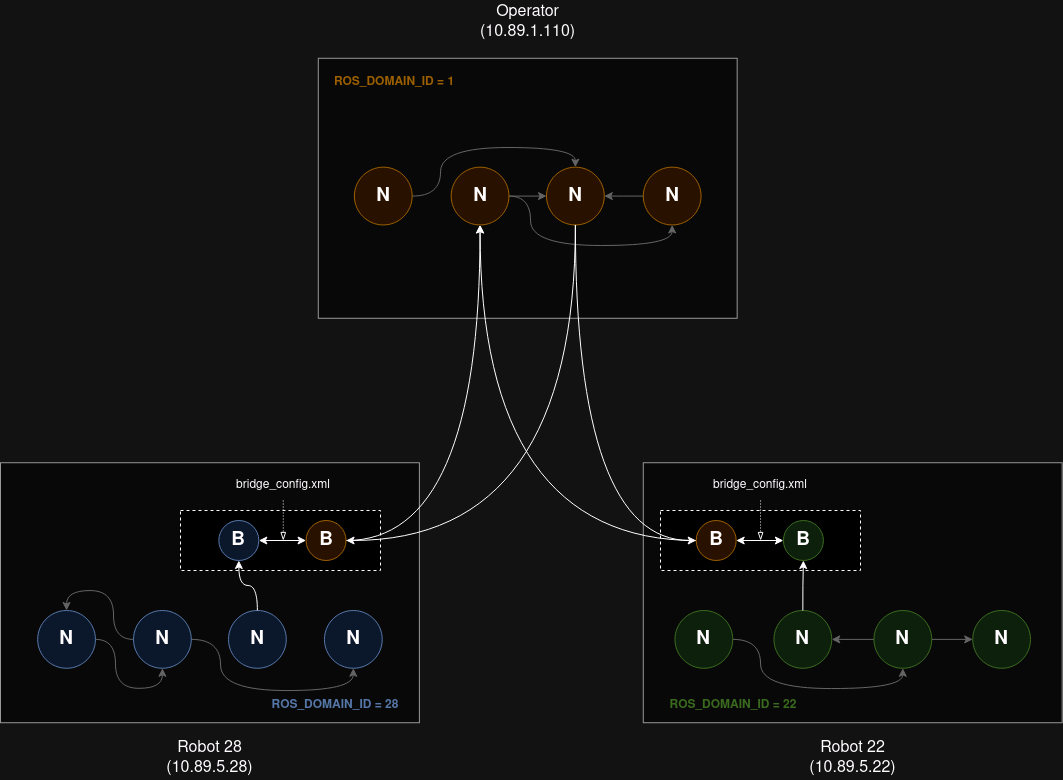

The diagram above was exported from draw.io. Its source (the exported page's mxGraphModel, read from the mxfile embedded in the PNG):
<mxGraphModel dx="1687" dy="967" grid="1" gridSize="10" guides="1" tooltips="1" connect="1" arrows="1" fold="1" page="1" pageScale="1" pageWidth="1169" pageHeight="827" math="0" shadow="0">
  <root>
    <mxCell id="0" />
    <mxCell id="1" parent="0" />
    <mxCell id="9MOkA8Sun5KlJj8Vl2tx-1" value="" style="rounded=0;whiteSpace=wrap;html=1;fillColor=#f5f5f5;fontColor=#333333;strokeColor=#666666;" vertex="1" parent="1">
      <mxGeometry x="377.7787755102041" y="67.77777777777777" width="418.8902040816327" height="260" as="geometry" />
    </mxCell>
    <mxCell id="9MOkA8Sun5KlJj8Vl2tx-2" value="" style="rounded=0;whiteSpace=wrap;html=1;fillColor=#f5f5f5;fontColor=#333333;strokeColor=#666666;" vertex="1" parent="1">
      <mxGeometry x="60" y="472.22222222222223" width="418.8902040816327" height="260" as="geometry" />
    </mxCell>
    <mxCell id="9MOkA8Sun5KlJj8Vl2tx-4" value="Robot 28 (10.89.5.28)" style="text;html=1;align=center;verticalAlign=middle;whiteSpace=wrap;rounded=0;fontSize=16;" vertex="1" parent="1">
      <mxGeometry x="226.11163265306124" y="746.6666666666666" width="86.66693877551022" height="43.333333333333336" as="geometry" />
    </mxCell>
    <mxCell id="9MOkA8Sun5KlJj8Vl2tx-5" value="&lt;div style=&quot;font-size: 16px;&quot;&gt;Operator&lt;/div&gt;&lt;div style=&quot;font-size: 16px;&quot;&gt;(10.89.1.110)&lt;br style=&quot;font-size: 16px;&quot;&gt;&lt;/div&gt;" style="text;html=1;align=center;verticalAlign=middle;whiteSpace=wrap;rounded=0;fontSize=16;" vertex="1" parent="1">
      <mxGeometry x="543.8904081632654" y="10" width="86.66693877551022" height="43.333333333333336" as="geometry" />
    </mxCell>
    <mxCell id="9MOkA8Sun5KlJj8Vl2tx-63" style="edgeStyle=orthogonalEdgeStyle;rounded=0;orthogonalLoop=1;jettySize=auto;html=1;entryX=0.5;entryY=0;entryDx=0;entryDy=0;curved=1;strokeColor=#999999;" edge="1" parent="1" source="9MOkA8Sun5KlJj8Vl2tx-6" target="9MOkA8Sun5KlJj8Vl2tx-8">
      <mxGeometry relative="1" as="geometry">
        <Array as="points">
          <mxPoint x="500" y="206" />
          <mxPoint x="500" y="157" />
          <mxPoint x="635" y="157" />
        </Array>
      </mxGeometry>
    </mxCell>
    <mxCell id="9MOkA8Sun5KlJj8Vl2tx-6" value="N" style="ellipse;whiteSpace=wrap;html=1;aspect=fixed;fillColor=#ffe6cc;strokeColor=#d79b00;fontStyle=1;fontSize=19;" vertex="1" parent="1">
      <mxGeometry x="413.89000000000004" y="176.66666666666669" width="57.77777777777778" height="57.77777777777778" as="geometry" />
    </mxCell>
    <mxCell id="9MOkA8Sun5KlJj8Vl2tx-64" style="edgeStyle=orthogonalEdgeStyle;rounded=0;orthogonalLoop=1;jettySize=auto;html=1;entryX=0;entryY=0.5;entryDx=0;entryDy=0;strokeColor=#999999;" edge="1" parent="1" source="9MOkA8Sun5KlJj8Vl2tx-7" target="9MOkA8Sun5KlJj8Vl2tx-8">
      <mxGeometry relative="1" as="geometry" />
    </mxCell>
    <mxCell id="9MOkA8Sun5KlJj8Vl2tx-66" style="edgeStyle=orthogonalEdgeStyle;rounded=0;orthogonalLoop=1;jettySize=auto;html=1;entryX=0.5;entryY=1;entryDx=0;entryDy=0;curved=1;strokeColor=#999999;" edge="1" parent="1" source="9MOkA8Sun5KlJj8Vl2tx-7" target="9MOkA8Sun5KlJj8Vl2tx-9">
      <mxGeometry relative="1" as="geometry">
        <Array as="points">
          <mxPoint x="590" y="206" />
          <mxPoint x="590" y="255" />
          <mxPoint x="732" y="255" />
        </Array>
      </mxGeometry>
    </mxCell>
    <mxCell id="9MOkA8Sun5KlJj8Vl2tx-7" value="N" style="ellipse;whiteSpace=wrap;html=1;aspect=fixed;fillColor=#ffe6cc;strokeColor=#d79b00;fontStyle=1;fontSize=19;" vertex="1" parent="1">
      <mxGeometry x="510.6680816326531" y="176.66666666666669" width="57.77777777777778" height="57.77777777777778" as="geometry" />
    </mxCell>
    <mxCell id="9MOkA8Sun5KlJj8Vl2tx-8" value="N" style="ellipse;whiteSpace=wrap;html=1;aspect=fixed;fillColor=#ffe6cc;strokeColor=#d79b00;fontStyle=1;fontSize=19;" vertex="1" parent="1">
      <mxGeometry x="606.0017142857143" y="176.66666666666669" width="57.77777777777778" height="57.77777777777778" as="geometry" />
    </mxCell>
    <mxCell id="9MOkA8Sun5KlJj8Vl2tx-65" style="edgeStyle=orthogonalEdgeStyle;rounded=0;orthogonalLoop=1;jettySize=auto;html=1;entryX=1;entryY=0.5;entryDx=0;entryDy=0;strokeColor=#999999;" edge="1" parent="1" source="9MOkA8Sun5KlJj8Vl2tx-9" target="9MOkA8Sun5KlJj8Vl2tx-8">
      <mxGeometry relative="1" as="geometry" />
    </mxCell>
    <mxCell id="9MOkA8Sun5KlJj8Vl2tx-9" value="N" style="ellipse;whiteSpace=wrap;html=1;aspect=fixed;fillColor=#ffe6cc;strokeColor=#d79b00;fontStyle=1;fontSize=19;" vertex="1" parent="1">
      <mxGeometry x="702.7797959183674" y="176.66666666666669" width="57.77777777777778" height="57.77777777777778" as="geometry" />
    </mxCell>
    <mxCell id="9MOkA8Sun5KlJj8Vl2tx-58" style="edgeStyle=orthogonalEdgeStyle;rounded=0;orthogonalLoop=1;jettySize=auto;html=1;entryX=0.5;entryY=1;entryDx=0;entryDy=0;curved=1;strokeColor=#999999;" edge="1" parent="1" source="9MOkA8Sun5KlJj8Vl2tx-11" target="9MOkA8Sun5KlJj8Vl2tx-12">
      <mxGeometry relative="1" as="geometry" />
    </mxCell>
    <mxCell id="9MOkA8Sun5KlJj8Vl2tx-11" value="N" style="ellipse;whiteSpace=wrap;html=1;aspect=fixed;fillColor=#dae8fc;strokeColor=#6c8ebf;fontStyle=1;fontSize=19;" vertex="1" parent="1">
      <mxGeometry x="97.17122448979592" y="620.0055555555556" width="57.77777777777778" height="57.77777777777778" as="geometry" />
    </mxCell>
    <mxCell id="9MOkA8Sun5KlJj8Vl2tx-59" style="edgeStyle=orthogonalEdgeStyle;rounded=0;orthogonalLoop=1;jettySize=auto;html=1;entryX=0.5;entryY=0;entryDx=0;entryDy=0;curved=1;strokeColor=#999999;" edge="1" parent="1" source="9MOkA8Sun5KlJj8Vl2tx-12" target="9MOkA8Sun5KlJj8Vl2tx-11">
      <mxGeometry relative="1" as="geometry" />
    </mxCell>
    <mxCell id="9MOkA8Sun5KlJj8Vl2tx-60" style="edgeStyle=orthogonalEdgeStyle;rounded=0;orthogonalLoop=1;jettySize=auto;html=1;entryX=0.5;entryY=1;entryDx=0;entryDy=0;curved=1;strokeColor=#999999;" edge="1" parent="1" source="9MOkA8Sun5KlJj8Vl2tx-12" target="9MOkA8Sun5KlJj8Vl2tx-14">
      <mxGeometry relative="1" as="geometry">
        <Array as="points">
          <mxPoint x="280" y="649" />
          <mxPoint x="280" y="700" />
          <mxPoint x="413" y="700" />
        </Array>
      </mxGeometry>
    </mxCell>
    <mxCell id="9MOkA8Sun5KlJj8Vl2tx-12" value="N" style="ellipse;whiteSpace=wrap;html=1;aspect=fixed;fillColor=#dae8fc;strokeColor=#6c8ebf;fontStyle=1;fontSize=19;" vertex="1" parent="1">
      <mxGeometry x="193" y="620.0055555555556" width="57.77777777777778" height="57.77777777777778" as="geometry" />
    </mxCell>
    <mxCell id="9MOkA8Sun5KlJj8Vl2tx-13" value="N" style="ellipse;whiteSpace=wrap;html=1;aspect=fixed;fillColor=#dae8fc;strokeColor=#6c8ebf;gradientDirection=west;fontStyle=1;fontSize=19;" vertex="1" parent="1">
      <mxGeometry x="288" y="620.0011111111111" width="57.77777777777778" height="57.77777777777778" as="geometry" />
    </mxCell>
    <mxCell id="9MOkA8Sun5KlJj8Vl2tx-14" value="N" style="ellipse;whiteSpace=wrap;html=1;aspect=fixed;fillColor=#dae8fc;strokeColor=#6c8ebf;gradientDirection=west;fontSize=19;fontStyle=1" vertex="1" parent="1">
      <mxGeometry x="383.9510204081633" y="620.0011111111111" width="57.77777777777778" height="57.77777777777778" as="geometry" />
    </mxCell>
    <mxCell id="9MOkA8Sun5KlJj8Vl2tx-20" value="" style="rounded=0;whiteSpace=wrap;html=1;fillColor=#f5f5f5;fontColor=#333333;strokeColor=#666666;" vertex="1" parent="1">
      <mxGeometry x="702.7797959183674" y="472.22222222222223" width="418.8902040816327" height="260" as="geometry" />
    </mxCell>
    <mxCell id="9MOkA8Sun5KlJj8Vl2tx-21" value="Robot 22 (10.89.5.22)" style="text;html=1;align=center;verticalAlign=middle;whiteSpace=wrap;rounded=0;fontSize=16;" vertex="1" parent="1">
      <mxGeometry x="868.8914285714287" y="746.6666666666666" width="86.66693877551022" height="43.333333333333336" as="geometry" />
    </mxCell>
    <mxCell id="9MOkA8Sun5KlJj8Vl2tx-73" style="edgeStyle=orthogonalEdgeStyle;rounded=0;orthogonalLoop=1;jettySize=auto;html=1;entryX=0.5;entryY=1;entryDx=0;entryDy=0;curved=1;strokeColor=#999999;" edge="1" parent="1" source="9MOkA8Sun5KlJj8Vl2tx-22" target="9MOkA8Sun5KlJj8Vl2tx-24">
      <mxGeometry relative="1" as="geometry">
        <Array as="points">
          <mxPoint x="820" y="649" />
          <mxPoint x="820" y="698" />
          <mxPoint x="962" y="698" />
        </Array>
      </mxGeometry>
    </mxCell>
    <mxCell id="9MOkA8Sun5KlJj8Vl2tx-22" value="N" style="ellipse;whiteSpace=wrap;html=1;aspect=fixed;fillColor=#d5e8d4;strokeColor=#82b366;gradientDirection=east;fontStyle=1;fontSize=19;" vertex="1" parent="1">
      <mxGeometry x="734.4510204081635" y="620.0011111111111" width="57.77777777777778" height="57.77777777777778" as="geometry" />
    </mxCell>
    <mxCell id="9MOkA8Sun5KlJj8Vl2tx-23" value="N" style="ellipse;whiteSpace=wrap;html=1;aspect=fixed;fillColor=#d5e8d4;strokeColor=#82b366;gradientDirection=east;fontStyle=1;fontSize=19;" vertex="1" parent="1">
      <mxGeometry x="833.45" y="620.0011111111111" width="57.77777777777778" height="57.77777777777778" as="geometry" />
    </mxCell>
    <mxCell id="9MOkA8Sun5KlJj8Vl2tx-74" style="edgeStyle=orthogonalEdgeStyle;rounded=0;orthogonalLoop=1;jettySize=auto;html=1;strokeColor=#999999;" edge="1" parent="1" source="9MOkA8Sun5KlJj8Vl2tx-24" target="9MOkA8Sun5KlJj8Vl2tx-25">
      <mxGeometry relative="1" as="geometry" />
    </mxCell>
    <mxCell id="9MOkA8Sun5KlJj8Vl2tx-75" style="edgeStyle=orthogonalEdgeStyle;rounded=0;orthogonalLoop=1;jettySize=auto;html=1;entryX=1;entryY=0.5;entryDx=0;entryDy=0;strokeColor=#999999;" edge="1" parent="1" source="9MOkA8Sun5KlJj8Vl2tx-24" target="9MOkA8Sun5KlJj8Vl2tx-23">
      <mxGeometry relative="1" as="geometry" />
    </mxCell>
    <mxCell id="9MOkA8Sun5KlJj8Vl2tx-24" value="N" style="ellipse;whiteSpace=wrap;html=1;aspect=fixed;fillColor=#d5e8d4;strokeColor=#82b366;fontStyle=1;fontSize=19;" vertex="1" parent="1">
      <mxGeometry x="933.45" y="620.0055555555556" width="57.77777777777778" height="57.77777777777778" as="geometry" />
    </mxCell>
    <mxCell id="9MOkA8Sun5KlJj8Vl2tx-25" value="N" style="ellipse;whiteSpace=wrap;html=1;aspect=fixed;fillColor=#d5e8d4;strokeColor=#82b366;fontStyle=1;fontSize=19;" vertex="1" parent="1">
      <mxGeometry x="1032.2308163265309" y="620.0055555555556" width="57.77777777777778" height="57.77777777777778" as="geometry" />
    </mxCell>
    <mxCell id="9MOkA8Sun5KlJj8Vl2tx-49" value="ROS_DOMAIN_ID = 1" style="text;html=1;align=center;verticalAlign=middle;whiteSpace=wrap;rounded=0;fontStyle=1;fontColor=#D79B00;" vertex="1" parent="1">
      <mxGeometry x="377.78" y="77" width="152.22" height="30" as="geometry" />
    </mxCell>
    <mxCell id="9MOkA8Sun5KlJj8Vl2tx-50" value="ROS_DOMAIN_ID = 28" style="text;html=1;align=center;verticalAlign=middle;whiteSpace=wrap;rounded=0;fontStyle=1;fontColor=#6C8EBF;" vertex="1" parent="1">
      <mxGeometry x="319.45" y="700" width="152.22" height="30" as="geometry" />
    </mxCell>
    <mxCell id="9MOkA8Sun5KlJj8Vl2tx-51" value="&lt;div&gt;ROS_DOMAIN_ID = 22&lt;/div&gt;" style="text;html=1;align=center;verticalAlign=middle;whiteSpace=wrap;rounded=0;fontStyle=1;fontColor=#82B366;" vertex="1" parent="1">
      <mxGeometry x="716.6700000000001" y="700" width="152.22" height="30" as="geometry" />
    </mxCell>
    <mxCell id="9MOkA8Sun5KlJj8Vl2tx-54" value="" style="rounded=0;whiteSpace=wrap;html=1;dashed=1;" vertex="1" parent="1">
      <mxGeometry x="240" y="520" width="200" height="60" as="geometry" />
    </mxCell>
    <mxCell id="9MOkA8Sun5KlJj8Vl2tx-62" style="rounded=0;orthogonalLoop=1;jettySize=auto;html=1;entryX=0.5;entryY=1;entryDx=0;entryDy=0;edgeStyle=orthogonalEdgeStyle;curved=1;" edge="1" parent="1" source="9MOkA8Sun5KlJj8Vl2tx-52" target="9MOkA8Sun5KlJj8Vl2tx-7">
      <mxGeometry relative="1" as="geometry" />
    </mxCell>
    <mxCell id="9MOkA8Sun5KlJj8Vl2tx-52" value="B" style="ellipse;whiteSpace=wrap;html=1;aspect=fixed;fillColor=#ffe6cc;strokeColor=#d79b00;fontStyle=1;fontSize=19;" vertex="1" parent="1">
      <mxGeometry x="365.56" y="530" width="40" height="40" as="geometry" />
    </mxCell>
    <mxCell id="9MOkA8Sun5KlJj8Vl2tx-55" value="" style="edgeStyle=orthogonalEdgeStyle;rounded=0;orthogonalLoop=1;jettySize=auto;html=1;startArrow=classic;startFill=1;" edge="1" parent="1" source="9MOkA8Sun5KlJj8Vl2tx-53" target="9MOkA8Sun5KlJj8Vl2tx-52">
      <mxGeometry relative="1" as="geometry" />
    </mxCell>
    <mxCell id="9MOkA8Sun5KlJj8Vl2tx-61" style="edgeStyle=orthogonalEdgeStyle;rounded=0;orthogonalLoop=1;jettySize=auto;html=1;curved=1;endArrow=none;endFill=0;startArrow=classic;startFill=1;" edge="1" parent="1" source="9MOkA8Sun5KlJj8Vl2tx-53" target="9MOkA8Sun5KlJj8Vl2tx-13">
      <mxGeometry relative="1" as="geometry" />
    </mxCell>
    <mxCell id="9MOkA8Sun5KlJj8Vl2tx-53" value="B" style="ellipse;whiteSpace=wrap;html=1;aspect=fixed;fillColor=#dae8fc;strokeColor=#6c8ebf;fontStyle=1;fontSize=19;" vertex="1" parent="1">
      <mxGeometry x="278.34000000000003" y="530" width="40" height="40" as="geometry" />
    </mxCell>
    <mxCell id="9MOkA8Sun5KlJj8Vl2tx-57" style="edgeStyle=orthogonalEdgeStyle;rounded=0;orthogonalLoop=1;jettySize=auto;html=1;dashed=1;dashPattern=1 2;endArrow=blockThin;endFill=0;" edge="1" parent="1" source="9MOkA8Sun5KlJj8Vl2tx-56">
      <mxGeometry relative="1" as="geometry">
        <mxPoint x="342.7800000000001" y="550" as="targetPoint" />
      </mxGeometry>
    </mxCell>
    <mxCell id="9MOkA8Sun5KlJj8Vl2tx-56" value="bridge_config.xml" style="text;html=1;align=center;verticalAlign=middle;whiteSpace=wrap;rounded=0;" vertex="1" parent="1">
      <mxGeometry x="312.78" y="480" width="60" height="30" as="geometry" />
    </mxCell>
    <mxCell id="9MOkA8Sun5KlJj8Vl2tx-67" value="" style="rounded=0;whiteSpace=wrap;html=1;dashed=1;" vertex="1" parent="1">
      <mxGeometry x="720" y="520" width="200" height="60" as="geometry" />
    </mxCell>
    <mxCell id="9MOkA8Sun5KlJj8Vl2tx-68" value="B" style="ellipse;whiteSpace=wrap;html=1;aspect=fixed;fillColor=#d5e8d4;strokeColor=#82b366;fontStyle=1;fontSize=19;" vertex="1" parent="1">
      <mxGeometry x="842.9" y="530" width="40" height="40" as="geometry" />
    </mxCell>
    <mxCell id="9MOkA8Sun5KlJj8Vl2tx-69" value="" style="edgeStyle=orthogonalEdgeStyle;rounded=0;orthogonalLoop=1;jettySize=auto;html=1;startArrow=classic;startFill=1;" edge="1" parent="1" source="9MOkA8Sun5KlJj8Vl2tx-70" target="9MOkA8Sun5KlJj8Vl2tx-68">
      <mxGeometry relative="1" as="geometry" />
    </mxCell>
    <mxCell id="9MOkA8Sun5KlJj8Vl2tx-77" style="edgeStyle=orthogonalEdgeStyle;rounded=0;orthogonalLoop=1;jettySize=auto;html=1;entryX=0.5;entryY=1;entryDx=0;entryDy=0;curved=1;" edge="1" parent="1" source="9MOkA8Sun5KlJj8Vl2tx-70" target="9MOkA8Sun5KlJj8Vl2tx-7">
      <mxGeometry relative="1" as="geometry" />
    </mxCell>
    <mxCell id="9MOkA8Sun5KlJj8Vl2tx-70" value="B" style="ellipse;whiteSpace=wrap;html=1;aspect=fixed;fillColor=#ffe6cc;strokeColor=#d79b00;fontStyle=1;fontSize=19;" vertex="1" parent="1">
      <mxGeometry x="755.6800000000001" y="530" width="40" height="40" as="geometry" />
    </mxCell>
    <mxCell id="9MOkA8Sun5KlJj8Vl2tx-71" style="edgeStyle=orthogonalEdgeStyle;rounded=0;orthogonalLoop=1;jettySize=auto;html=1;dashed=1;dashPattern=1 2;endArrow=blockThin;endFill=0;" edge="1" parent="1" source="9MOkA8Sun5KlJj8Vl2tx-72">
      <mxGeometry relative="1" as="geometry">
        <mxPoint x="820.1200000000001" y="550" as="targetPoint" />
      </mxGeometry>
    </mxCell>
    <mxCell id="9MOkA8Sun5KlJj8Vl2tx-72" value="bridge_config.xml" style="text;html=1;align=center;verticalAlign=middle;whiteSpace=wrap;rounded=0;" vertex="1" parent="1">
      <mxGeometry x="790.1199999999999" y="480" width="60" height="30" as="geometry" />
    </mxCell>
    <mxCell id="9MOkA8Sun5KlJj8Vl2tx-76" style="edgeStyle=orthogonalEdgeStyle;rounded=0;orthogonalLoop=1;jettySize=auto;html=1;entryX=0.5;entryY=1;entryDx=0;entryDy=0;" edge="1" parent="1" source="9MOkA8Sun5KlJj8Vl2tx-23" target="9MOkA8Sun5KlJj8Vl2tx-68">
      <mxGeometry relative="1" as="geometry" />
    </mxCell>
    <mxCell id="9MOkA8Sun5KlJj8Vl2tx-78" style="edgeStyle=orthogonalEdgeStyle;rounded=0;orthogonalLoop=1;jettySize=auto;html=1;entryX=1;entryY=0.5;entryDx=0;entryDy=0;curved=1;exitX=0.5;exitY=1;exitDx=0;exitDy=0;" edge="1" parent="1" source="9MOkA8Sun5KlJj8Vl2tx-8" target="9MOkA8Sun5KlJj8Vl2tx-52">
      <mxGeometry relative="1" as="geometry">
        <Array as="points">
          <mxPoint x="635" y="550" />
        </Array>
      </mxGeometry>
    </mxCell>
    <mxCell id="9MOkA8Sun5KlJj8Vl2tx-79" style="edgeStyle=orthogonalEdgeStyle;rounded=0;orthogonalLoop=1;jettySize=auto;html=1;entryX=0;entryY=0.5;entryDx=0;entryDy=0;curved=1;exitX=0.5;exitY=1;exitDx=0;exitDy=0;" edge="1" parent="1" source="9MOkA8Sun5KlJj8Vl2tx-8" target="9MOkA8Sun5KlJj8Vl2tx-70">
      <mxGeometry relative="1" as="geometry" />
    </mxCell>
  </root>
</mxGraphModel>